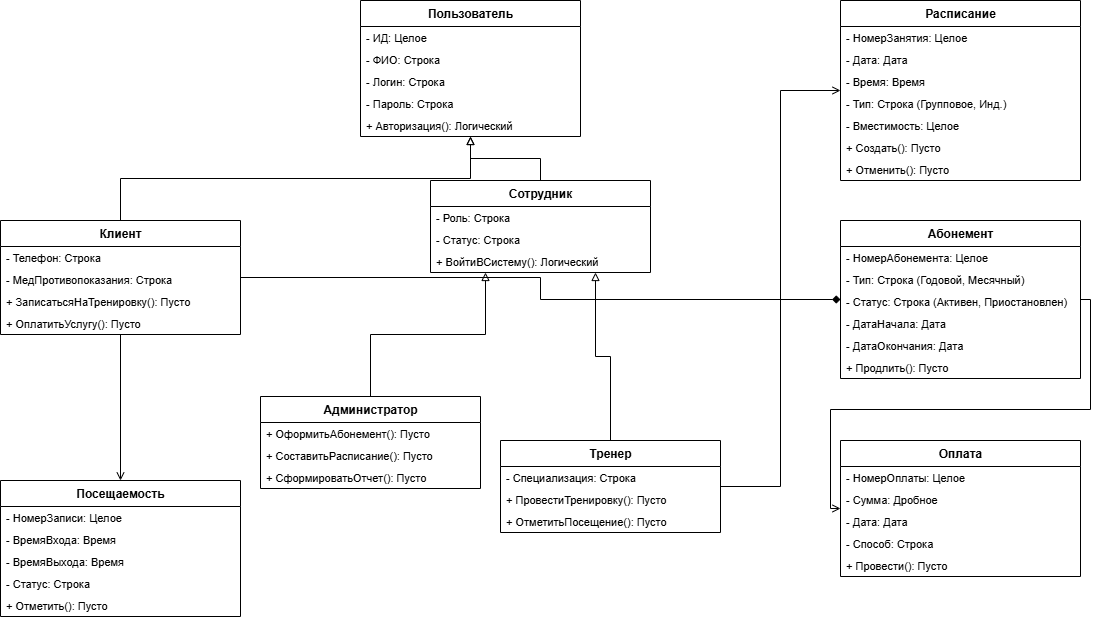

The diagram above was exported from draw.io. Its source (the exported page's mxGraphModel, read from the mxfile embedded in the PNG):
<mxGraphModel dx="1928" dy="733" grid="1" gridSize="10" guides="1" tooltips="1" connect="1" arrows="1" fold="1" page="1" pageScale="1" pageWidth="827" pageHeight="1169" math="0" shadow="0">
  <root>
    <mxCell id="0" />
    <mxCell id="1" parent="0" />
    <mxCell id="Idvlr4Z-vtjHAk6mo-uh-142" parent="1" style="swimlane;fontStyle=1;align=center;verticalAlign=top;childLayout=stackLayout;horizontal=1;startSize=26;horizontalStack=0;resizeParent=1;resizeParentMax=0;resizeLast=0;collapsible=1;marginBottom=0;html=1;fillColor=#ffffff;strokeColor=#000000;" value="Пользователь" vertex="1">
      <mxGeometry height="136" width="220" x="400" y="40" as="geometry" />
    </mxCell>
    <mxCell id="Idvlr4Z-vtjHAk6mo-uh-143" parent="Idvlr4Z-vtjHAk6mo-uh-142" style="text;strokeColor=none;fillColor=none;align=left;verticalAlign=middle;spacingLeft=4;spacingRight=4;overflow=hidden;rotatable=0;points=[[0,0.5],[1,0.5]];portConstraint=eastwest;fontSize=11;" value="- ИД: Целое" vertex="1">
      <mxGeometry height="22" width="220" y="26" as="geometry" />
    </mxCell>
    <mxCell id="Idvlr4Z-vtjHAk6mo-uh-144" parent="Idvlr4Z-vtjHAk6mo-uh-142" style="text;strokeColor=none;fillColor=none;align=left;verticalAlign=middle;spacingLeft=4;spacingRight=4;overflow=hidden;rotatable=0;points=[[0,0.5],[1,0.5]];portConstraint=eastwest;fontSize=11;" value="- ФИО: Строка" vertex="1">
      <mxGeometry height="22" width="220" y="48" as="geometry" />
    </mxCell>
    <mxCell id="Idvlr4Z-vtjHAk6mo-uh-145" parent="Idvlr4Z-vtjHAk6mo-uh-142" style="text;strokeColor=none;fillColor=none;align=left;verticalAlign=middle;spacingLeft=4;spacingRight=4;overflow=hidden;rotatable=0;points=[[0,0.5],[1,0.5]];portConstraint=eastwest;fontSize=11;" value="- Логин: Строка" vertex="1">
      <mxGeometry height="22" width="220" y="70" as="geometry" />
    </mxCell>
    <mxCell id="Idvlr4Z-vtjHAk6mo-uh-146" parent="Idvlr4Z-vtjHAk6mo-uh-142" style="text;strokeColor=none;fillColor=none;align=left;verticalAlign=middle;spacingLeft=4;spacingRight=4;overflow=hidden;rotatable=0;points=[[0,0.5],[1,0.5]];portConstraint=eastwest;fontSize=11;" value="- Пароль: Строка" vertex="1">
      <mxGeometry height="22" width="220" y="92" as="geometry" />
    </mxCell>
    <mxCell id="Idvlr4Z-vtjHAk6mo-uh-147" parent="Idvlr4Z-vtjHAk6mo-uh-142" style="text;strokeColor=none;fillColor=none;align=left;verticalAlign=middle;spacingLeft=4;spacingRight=4;overflow=hidden;rotatable=0;points=[[0,0.5],[1,0.5]];portConstraint=eastwest;fontSize=11;" value="+ Авторизация(): Логический" vertex="1">
      <mxGeometry height="22" width="220" y="114" as="geometry" />
    </mxCell>
    <mxCell id="Idvlr4Z-vtjHAk6mo-uh-148" parent="1" style="swimlane;fontStyle=1;align=center;verticalAlign=top;childLayout=stackLayout;horizontal=1;startSize=26;horizontalStack=0;resizeParent=1;resizeParentMax=0;resizeLast=0;collapsible=1;marginBottom=0;html=1;fillColor=#ffffff;strokeColor=#000000;" value="Клиент" vertex="1">
      <mxGeometry height="114" width="240" x="40" y="260" as="geometry" />
    </mxCell>
    <mxCell id="Idvlr4Z-vtjHAk6mo-uh-149" parent="Idvlr4Z-vtjHAk6mo-uh-148" style="text;strokeColor=none;fillColor=none;align=left;verticalAlign=middle;spacingLeft=4;spacingRight=4;overflow=hidden;rotatable=0;points=[[0,0.5],[1,0.5]];portConstraint=eastwest;fontSize=11;" value="- Телефон: Строка" vertex="1">
      <mxGeometry height="22" width="240" y="26" as="geometry" />
    </mxCell>
    <mxCell id="Idvlr4Z-vtjHAk6mo-uh-150" parent="Idvlr4Z-vtjHAk6mo-uh-148" style="text;strokeColor=none;fillColor=none;align=left;verticalAlign=middle;spacingLeft=4;spacingRight=4;overflow=hidden;rotatable=0;points=[[0,0.5],[1,0.5]];portConstraint=eastwest;fontSize=11;" value="- МедПротивопоказания: Строка" vertex="1">
      <mxGeometry height="22" width="240" y="48" as="geometry" />
    </mxCell>
    <mxCell id="Idvlr4Z-vtjHAk6mo-uh-151" parent="Idvlr4Z-vtjHAk6mo-uh-148" style="text;strokeColor=none;fillColor=none;align=left;verticalAlign=middle;spacingLeft=4;spacingRight=4;overflow=hidden;rotatable=0;points=[[0,0.5],[1,0.5]];portConstraint=eastwest;fontSize=11;" value="+ ЗаписатьсяНаТренировку(): Пусто" vertex="1">
      <mxGeometry height="22" width="240" y="70" as="geometry" />
    </mxCell>
    <mxCell id="Idvlr4Z-vtjHAk6mo-uh-152" parent="Idvlr4Z-vtjHAk6mo-uh-148" style="text;strokeColor=none;fillColor=none;align=left;verticalAlign=middle;spacingLeft=4;spacingRight=4;overflow=hidden;rotatable=0;points=[[0,0.5],[1,0.5]];portConstraint=eastwest;fontSize=11;" value="+ ОплатитьУслугу(): Пусто" vertex="1">
      <mxGeometry height="22" width="240" y="92" as="geometry" />
    </mxCell>
    <mxCell id="Idvlr4Z-vtjHAk6mo-uh-153" parent="1" style="swimlane;fontStyle=1;align=center;verticalAlign=top;childLayout=stackLayout;horizontal=1;startSize=26;horizontalStack=0;resizeParent=1;resizeParentMax=0;resizeLast=0;collapsible=1;marginBottom=0;html=1;fillColor=#ffffff;strokeColor=#000000;" value="Сотрудник" vertex="1">
      <mxGeometry height="92" width="220" x="470" y="220" as="geometry" />
    </mxCell>
    <mxCell id="Idvlr4Z-vtjHAk6mo-uh-154" parent="Idvlr4Z-vtjHAk6mo-uh-153" style="text;strokeColor=none;fillColor=none;align=left;verticalAlign=middle;spacingLeft=4;spacingRight=4;overflow=hidden;rotatable=0;points=[[0,0.5],[1,0.5]];portConstraint=eastwest;fontSize=11;" value="- Роль: Строка" vertex="1">
      <mxGeometry height="22" width="220" y="26" as="geometry" />
    </mxCell>
    <mxCell id="Idvlr4Z-vtjHAk6mo-uh-155" parent="Idvlr4Z-vtjHAk6mo-uh-153" style="text;strokeColor=none;fillColor=none;align=left;verticalAlign=middle;spacingLeft=4;spacingRight=4;overflow=hidden;rotatable=0;points=[[0,0.5],[1,0.5]];portConstraint=eastwest;fontSize=11;" value="- Статус: Строка" vertex="1">
      <mxGeometry height="22" width="220" y="48" as="geometry" />
    </mxCell>
    <mxCell id="Idvlr4Z-vtjHAk6mo-uh-156" parent="Idvlr4Z-vtjHAk6mo-uh-153" style="text;strokeColor=none;fillColor=none;align=left;verticalAlign=middle;spacingLeft=4;spacingRight=4;overflow=hidden;rotatable=0;points=[[0,0.5],[1,0.5]];portConstraint=eastwest;fontSize=11;" value="+ ВойтиВСистему(): Логический" vertex="1">
      <mxGeometry height="22" width="220" y="70" as="geometry" />
    </mxCell>
    <mxCell id="Idvlr4Z-vtjHAk6mo-uh-157" parent="1" style="swimlane;fontStyle=1;align=center;verticalAlign=top;childLayout=stackLayout;horizontal=1;startSize=26;horizontalStack=0;resizeParent=1;resizeParentMax=0;resizeLast=0;collapsible=1;marginBottom=0;html=1;fillColor=#ffffff;strokeColor=#000000;" value="Администратор" vertex="1">
      <mxGeometry height="92" width="220" x="300" y="436" as="geometry" />
    </mxCell>
    <mxCell id="Idvlr4Z-vtjHAk6mo-uh-158" parent="Idvlr4Z-vtjHAk6mo-uh-157" style="text;strokeColor=none;fillColor=none;align=left;verticalAlign=middle;spacingLeft=4;spacingRight=4;overflow=hidden;rotatable=0;points=[[0,0.5],[1,0.5]];portConstraint=eastwest;fontSize=11;" value="+ ОформитьАбонемент(): Пусто" vertex="1">
      <mxGeometry height="22" width="220" y="26" as="geometry" />
    </mxCell>
    <mxCell id="Idvlr4Z-vtjHAk6mo-uh-159" parent="Idvlr4Z-vtjHAk6mo-uh-157" style="text;strokeColor=none;fillColor=none;align=left;verticalAlign=middle;spacingLeft=4;spacingRight=4;overflow=hidden;rotatable=0;points=[[0,0.5],[1,0.5]];portConstraint=eastwest;fontSize=11;" value="+ СоставитьРасписание(): Пусто" vertex="1">
      <mxGeometry height="22" width="220" y="48" as="geometry" />
    </mxCell>
    <mxCell id="Idvlr4Z-vtjHAk6mo-uh-160" parent="Idvlr4Z-vtjHAk6mo-uh-157" style="text;strokeColor=none;fillColor=none;align=left;verticalAlign=middle;spacingLeft=4;spacingRight=4;overflow=hidden;rotatable=0;points=[[0,0.5],[1,0.5]];portConstraint=eastwest;fontSize=11;" value="+ СформироватьОтчет(): Пусто" vertex="1">
      <mxGeometry height="22" width="220" y="70" as="geometry" />
    </mxCell>
    <mxCell id="Idvlr4Z-vtjHAk6mo-uh-161" parent="1" style="swimlane;fontStyle=1;align=center;verticalAlign=top;childLayout=stackLayout;horizontal=1;startSize=26;horizontalStack=0;resizeParent=1;resizeParentMax=0;resizeLast=0;collapsible=1;marginBottom=0;html=1;fillColor=#ffffff;strokeColor=#000000;" value="Тренер" vertex="1">
      <mxGeometry height="92" width="220" x="540" y="480" as="geometry" />
    </mxCell>
    <mxCell id="Idvlr4Z-vtjHAk6mo-uh-162" parent="Idvlr4Z-vtjHAk6mo-uh-161" style="text;strokeColor=none;fillColor=none;align=left;verticalAlign=middle;spacingLeft=4;spacingRight=4;overflow=hidden;rotatable=0;points=[[0,0.5],[1,0.5]];portConstraint=eastwest;fontSize=11;" value="- Специализация: Строка" vertex="1">
      <mxGeometry height="22" width="220" y="26" as="geometry" />
    </mxCell>
    <mxCell id="Idvlr4Z-vtjHAk6mo-uh-163" parent="Idvlr4Z-vtjHAk6mo-uh-161" style="text;strokeColor=none;fillColor=none;align=left;verticalAlign=middle;spacingLeft=4;spacingRight=4;overflow=hidden;rotatable=0;points=[[0,0.5],[1,0.5]];portConstraint=eastwest;fontSize=11;" value="+ ПровестиТренировку(): Пусто" vertex="1">
      <mxGeometry height="22" width="220" y="48" as="geometry" />
    </mxCell>
    <mxCell id="Idvlr4Z-vtjHAk6mo-uh-164" parent="Idvlr4Z-vtjHAk6mo-uh-161" style="text;strokeColor=none;fillColor=none;align=left;verticalAlign=middle;spacingLeft=4;spacingRight=4;overflow=hidden;rotatable=0;points=[[0,0.5],[1,0.5]];portConstraint=eastwest;fontSize=11;" value="+ ОтметитьПосещение(): Пусто" vertex="1">
      <mxGeometry height="22" width="220" y="70" as="geometry" />
    </mxCell>
    <mxCell id="Idvlr4Z-vtjHAk6mo-uh-165" parent="1" style="swimlane;fontStyle=1;align=center;verticalAlign=top;childLayout=stackLayout;horizontal=1;startSize=26;horizontalStack=0;resizeParent=1;resizeParentMax=0;resizeLast=0;collapsible=1;marginBottom=0;html=1;fillColor=#ffffff;strokeColor=#000000;" value="Расписание" vertex="1">
      <mxGeometry height="180" width="240" x="880" y="40" as="geometry" />
    </mxCell>
    <mxCell id="Idvlr4Z-vtjHAk6mo-uh-166" parent="Idvlr4Z-vtjHAk6mo-uh-165" style="text;strokeColor=none;fillColor=none;align=left;verticalAlign=middle;spacingLeft=4;spacingRight=4;overflow=hidden;rotatable=0;points=[[0,0.5],[1,0.5]];portConstraint=eastwest;fontSize=11;" value="- НомерЗанятия: Целое" vertex="1">
      <mxGeometry height="22" width="240" y="26" as="geometry" />
    </mxCell>
    <mxCell id="Idvlr4Z-vtjHAk6mo-uh-167" parent="Idvlr4Z-vtjHAk6mo-uh-165" style="text;strokeColor=none;fillColor=none;align=left;verticalAlign=middle;spacingLeft=4;spacingRight=4;overflow=hidden;rotatable=0;points=[[0,0.5],[1,0.5]];portConstraint=eastwest;fontSize=11;" value="- Дата: Дата" vertex="1">
      <mxGeometry height="22" width="240" y="48" as="geometry" />
    </mxCell>
    <mxCell id="Idvlr4Z-vtjHAk6mo-uh-168" parent="Idvlr4Z-vtjHAk6mo-uh-165" style="text;strokeColor=none;fillColor=none;align=left;verticalAlign=middle;spacingLeft=4;spacingRight=4;overflow=hidden;rotatable=0;points=[[0,0.5],[1,0.5]];portConstraint=eastwest;fontSize=11;" value="- Время: Время" vertex="1">
      <mxGeometry height="22" width="240" y="70" as="geometry" />
    </mxCell>
    <mxCell id="Idvlr4Z-vtjHAk6mo-uh-169" parent="Idvlr4Z-vtjHAk6mo-uh-165" style="text;strokeColor=none;fillColor=none;align=left;verticalAlign=middle;spacingLeft=4;spacingRight=4;overflow=hidden;rotatable=0;points=[[0,0.5],[1,0.5]];portConstraint=eastwest;fontSize=11;" value="- Тип: Строка (Групповое, Инд.)" vertex="1">
      <mxGeometry height="22" width="240" y="92" as="geometry" />
    </mxCell>
    <mxCell id="Idvlr4Z-vtjHAk6mo-uh-170" parent="Idvlr4Z-vtjHAk6mo-uh-165" style="text;strokeColor=none;fillColor=none;align=left;verticalAlign=middle;spacingLeft=4;spacingRight=4;overflow=hidden;rotatable=0;points=[[0,0.5],[1,0.5]];portConstraint=eastwest;fontSize=11;" value="- Вместимость: Целое" vertex="1">
      <mxGeometry height="22" width="240" y="114" as="geometry" />
    </mxCell>
    <mxCell id="Idvlr4Z-vtjHAk6mo-uh-171" parent="Idvlr4Z-vtjHAk6mo-uh-165" style="text;strokeColor=none;fillColor=none;align=left;verticalAlign=middle;spacingLeft=4;spacingRight=4;overflow=hidden;rotatable=0;points=[[0,0.5],[1,0.5]];portConstraint=eastwest;fontSize=11;" value="+ Создать(): Пусто" vertex="1">
      <mxGeometry height="22" width="240" y="136" as="geometry" />
    </mxCell>
    <mxCell id="Idvlr4Z-vtjHAk6mo-uh-172" parent="Idvlr4Z-vtjHAk6mo-uh-165" style="text;strokeColor=none;fillColor=none;align=left;verticalAlign=middle;spacingLeft=4;spacingRight=4;overflow=hidden;rotatable=0;points=[[0,0.5],[1,0.5]];portConstraint=eastwest;fontSize=11;" value="+ Отменить(): Пусто" vertex="1">
      <mxGeometry height="22" width="240" y="158" as="geometry" />
    </mxCell>
    <mxCell id="Idvlr4Z-vtjHAk6mo-uh-173" parent="1" style="swimlane;fontStyle=1;align=center;verticalAlign=top;childLayout=stackLayout;horizontal=1;startSize=26;horizontalStack=0;resizeParent=1;resizeParentMax=0;resizeLast=0;collapsible=1;marginBottom=0;html=1;fillColor=#ffffff;strokeColor=#000000;" value="Абонемент" vertex="1">
      <mxGeometry height="158" width="240" x="880" y="260" as="geometry" />
    </mxCell>
    <mxCell id="Idvlr4Z-vtjHAk6mo-uh-174" parent="Idvlr4Z-vtjHAk6mo-uh-173" style="text;strokeColor=none;fillColor=none;align=left;verticalAlign=middle;spacingLeft=4;spacingRight=4;overflow=hidden;rotatable=0;points=[[0,0.5],[1,0.5]];portConstraint=eastwest;fontSize=11;" value="- НомерАбонемента: Целое" vertex="1">
      <mxGeometry height="22" width="240" y="26" as="geometry" />
    </mxCell>
    <mxCell id="Idvlr4Z-vtjHAk6mo-uh-175" parent="Idvlr4Z-vtjHAk6mo-uh-173" style="text;strokeColor=none;fillColor=none;align=left;verticalAlign=middle;spacingLeft=4;spacingRight=4;overflow=hidden;rotatable=0;points=[[0,0.5],[1,0.5]];portConstraint=eastwest;fontSize=11;" value="- Тип: Строка (Годовой, Месячный)" vertex="1">
      <mxGeometry height="22" width="240" y="48" as="geometry" />
    </mxCell>
    <mxCell id="Idvlr4Z-vtjHAk6mo-uh-176" parent="Idvlr4Z-vtjHAk6mo-uh-173" style="text;strokeColor=none;fillColor=none;align=left;verticalAlign=middle;spacingLeft=4;spacingRight=4;overflow=hidden;rotatable=0;points=[[0,0.5],[1,0.5]];portConstraint=eastwest;fontSize=11;" value="- Статус: Строка (Активен, Приостановлен)" vertex="1">
      <mxGeometry height="22" width="240" y="70" as="geometry" />
    </mxCell>
    <mxCell id="Idvlr4Z-vtjHAk6mo-uh-177" parent="Idvlr4Z-vtjHAk6mo-uh-173" style="text;strokeColor=none;fillColor=none;align=left;verticalAlign=middle;spacingLeft=4;spacingRight=4;overflow=hidden;rotatable=0;points=[[0,0.5],[1,0.5]];portConstraint=eastwest;fontSize=11;" value="- ДатаНачала: Дата" vertex="1">
      <mxGeometry height="22" width="240" y="92" as="geometry" />
    </mxCell>
    <mxCell id="Idvlr4Z-vtjHAk6mo-uh-178" parent="Idvlr4Z-vtjHAk6mo-uh-173" style="text;strokeColor=none;fillColor=none;align=left;verticalAlign=middle;spacingLeft=4;spacingRight=4;overflow=hidden;rotatable=0;points=[[0,0.5],[1,0.5]];portConstraint=eastwest;fontSize=11;" value="- ДатаОкончания: Дата" vertex="1">
      <mxGeometry height="22" width="240" y="114" as="geometry" />
    </mxCell>
    <mxCell id="Idvlr4Z-vtjHAk6mo-uh-179" parent="Idvlr4Z-vtjHAk6mo-uh-173" style="text;strokeColor=none;fillColor=none;align=left;verticalAlign=middle;spacingLeft=4;spacingRight=4;overflow=hidden;rotatable=0;points=[[0,0.5],[1,0.5]];portConstraint=eastwest;fontSize=11;" value="+ Продлить(): Пусто" vertex="1">
      <mxGeometry height="22" width="240" y="136" as="geometry" />
    </mxCell>
    <mxCell id="Idvlr4Z-vtjHAk6mo-uh-180" parent="1" style="swimlane;fontStyle=1;align=center;verticalAlign=top;childLayout=stackLayout;horizontal=1;startSize=26;horizontalStack=0;resizeParent=1;resizeParentMax=0;resizeLast=0;collapsible=1;marginBottom=0;html=1;fillColor=#ffffff;strokeColor=#000000;" value="Оплата" vertex="1">
      <mxGeometry height="136" width="240" x="880" y="480" as="geometry" />
    </mxCell>
    <mxCell id="Idvlr4Z-vtjHAk6mo-uh-181" parent="Idvlr4Z-vtjHAk6mo-uh-180" style="text;strokeColor=none;fillColor=none;align=left;verticalAlign=middle;spacingLeft=4;spacingRight=4;overflow=hidden;rotatable=0;points=[[0,0.5],[1,0.5]];portConstraint=eastwest;fontSize=11;" value="- НомерОплаты: Целое" vertex="1">
      <mxGeometry height="22" width="240" y="26" as="geometry" />
    </mxCell>
    <mxCell id="Idvlr4Z-vtjHAk6mo-uh-182" parent="Idvlr4Z-vtjHAk6mo-uh-180" style="text;strokeColor=none;fillColor=none;align=left;verticalAlign=middle;spacingLeft=4;spacingRight=4;overflow=hidden;rotatable=0;points=[[0,0.5],[1,0.5]];portConstraint=eastwest;fontSize=11;" value="- Сумма: Дробное" vertex="1">
      <mxGeometry height="22" width="240" y="48" as="geometry" />
    </mxCell>
    <mxCell id="Idvlr4Z-vtjHAk6mo-uh-183" parent="Idvlr4Z-vtjHAk6mo-uh-180" style="text;strokeColor=none;fillColor=none;align=left;verticalAlign=middle;spacingLeft=4;spacingRight=4;overflow=hidden;rotatable=0;points=[[0,0.5],[1,0.5]];portConstraint=eastwest;fontSize=11;" value="- Дата: Дата" vertex="1">
      <mxGeometry height="22" width="240" y="70" as="geometry" />
    </mxCell>
    <mxCell id="Idvlr4Z-vtjHAk6mo-uh-184" parent="Idvlr4Z-vtjHAk6mo-uh-180" style="text;strokeColor=none;fillColor=none;align=left;verticalAlign=middle;spacingLeft=4;spacingRight=4;overflow=hidden;rotatable=0;points=[[0,0.5],[1,0.5]];portConstraint=eastwest;fontSize=11;" value="- Способ: Строка" vertex="1">
      <mxGeometry height="22" width="240" y="92" as="geometry" />
    </mxCell>
    <mxCell id="Idvlr4Z-vtjHAk6mo-uh-185" parent="Idvlr4Z-vtjHAk6mo-uh-180" style="text;strokeColor=none;fillColor=none;align=left;verticalAlign=middle;spacingLeft=4;spacingRight=4;overflow=hidden;rotatable=0;points=[[0,0.5],[1,0.5]];portConstraint=eastwest;fontSize=11;" value="+ Провести(): Пусто" vertex="1">
      <mxGeometry height="22" width="240" y="114" as="geometry" />
    </mxCell>
    <mxCell id="Idvlr4Z-vtjHAk6mo-uh-186" parent="1" style="swimlane;fontStyle=1;align=center;verticalAlign=top;childLayout=stackLayout;horizontal=1;startSize=26;horizontalStack=0;resizeParent=1;resizeParentMax=0;resizeLast=0;collapsible=1;marginBottom=0;html=1;fillColor=#ffffff;strokeColor=#000000;" value="Посещаемость" vertex="1">
      <mxGeometry height="136" width="240" x="40" y="520" as="geometry" />
    </mxCell>
    <mxCell id="Idvlr4Z-vtjHAk6mo-uh-187" parent="Idvlr4Z-vtjHAk6mo-uh-186" style="text;strokeColor=none;fillColor=none;align=left;verticalAlign=middle;spacingLeft=4;spacingRight=4;overflow=hidden;rotatable=0;points=[[0,0.5],[1,0.5]];portConstraint=eastwest;fontSize=11;" value="- НомерЗаписи: Целое" vertex="1">
      <mxGeometry height="22" width="240" y="26" as="geometry" />
    </mxCell>
    <mxCell id="Idvlr4Z-vtjHAk6mo-uh-188" parent="Idvlr4Z-vtjHAk6mo-uh-186" style="text;strokeColor=none;fillColor=none;align=left;verticalAlign=middle;spacingLeft=4;spacingRight=4;overflow=hidden;rotatable=0;points=[[0,0.5],[1,0.5]];portConstraint=eastwest;fontSize=11;" value="- ВремяВхода: Время" vertex="1">
      <mxGeometry height="22" width="240" y="48" as="geometry" />
    </mxCell>
    <mxCell id="Idvlr4Z-vtjHAk6mo-uh-189" parent="Idvlr4Z-vtjHAk6mo-uh-186" style="text;strokeColor=none;fillColor=none;align=left;verticalAlign=middle;spacingLeft=4;spacingRight=4;overflow=hidden;rotatable=0;points=[[0,0.5],[1,0.5]];portConstraint=eastwest;fontSize=11;" value="- ВремяВыхода: Время" vertex="1">
      <mxGeometry height="22" width="240" y="70" as="geometry" />
    </mxCell>
    <mxCell id="Idvlr4Z-vtjHAk6mo-uh-190" parent="Idvlr4Z-vtjHAk6mo-uh-186" style="text;strokeColor=none;fillColor=none;align=left;verticalAlign=middle;spacingLeft=4;spacingRight=4;overflow=hidden;rotatable=0;points=[[0,0.5],[1,0.5]];portConstraint=eastwest;fontSize=11;" value="- Статус: Строка" vertex="1">
      <mxGeometry height="22" width="240" y="92" as="geometry" />
    </mxCell>
    <mxCell id="Idvlr4Z-vtjHAk6mo-uh-191" parent="Idvlr4Z-vtjHAk6mo-uh-186" style="text;strokeColor=none;fillColor=none;align=left;verticalAlign=middle;spacingLeft=4;spacingRight=4;overflow=hidden;rotatable=0;points=[[0,0.5],[1,0.5]];portConstraint=eastwest;fontSize=11;" value="+ Отметить(): Пусто" vertex="1">
      <mxGeometry height="22" width="240" y="114" as="geometry" />
    </mxCell>
    <mxCell id="Idvlr4Z-vtjHAk6mo-uh-192" edge="1" parent="1" source="Idvlr4Z-vtjHAk6mo-uh-148" style="endArrow=block;endFill=0;html=1;rounded=0;edgeStyle=orthogonalEdgeStyle;exitX=0.5;exitY=0;exitDx=0;exitDy=0;entryX=0.5;entryY=1;entryDx=0;entryDy=0;" target="Idvlr4Z-vtjHAk6mo-uh-142">
      <mxGeometry relative="1" as="geometry" />
    </mxCell>
    <mxCell id="Idvlr4Z-vtjHAk6mo-uh-193" edge="1" parent="1" source="Idvlr4Z-vtjHAk6mo-uh-153" style="endArrow=block;endFill=0;html=1;rounded=0;edgeStyle=orthogonalEdgeStyle;exitX=0.5;exitY=0;exitDx=0;exitDy=0;entryX=0.5;entryY=1;entryDx=0;entryDy=0;" target="Idvlr4Z-vtjHAk6mo-uh-142">
      <mxGeometry relative="1" as="geometry" />
    </mxCell>
    <mxCell id="Idvlr4Z-vtjHAk6mo-uh-194" edge="1" parent="1" source="Idvlr4Z-vtjHAk6mo-uh-157" style="endArrow=block;endFill=0;html=1;rounded=0;edgeStyle=orthogonalEdgeStyle;exitX=0.5;exitY=0;exitDx=0;exitDy=0;entryX=0.25;entryY=1;entryDx=0;entryDy=0;" target="Idvlr4Z-vtjHAk6mo-uh-153">
      <mxGeometry relative="1" as="geometry" />
    </mxCell>
    <mxCell id="Idvlr4Z-vtjHAk6mo-uh-195" edge="1" parent="1" source="Idvlr4Z-vtjHAk6mo-uh-161" style="endArrow=block;endFill=0;html=1;rounded=0;edgeStyle=orthogonalEdgeStyle;exitX=0.5;exitY=0;exitDx=0;exitDy=0;entryX=0.75;entryY=1;entryDx=0;entryDy=0;" target="Idvlr4Z-vtjHAk6mo-uh-153">
      <mxGeometry relative="1" as="geometry" />
    </mxCell>
    <mxCell id="Idvlr4Z-vtjHAk6mo-uh-196" edge="1" parent="1" source="Idvlr4Z-vtjHAk6mo-uh-148" style="endArrow=diamond;html=1;rounded=0;edgeStyle=orthogonalEdgeStyle;exitX=1;exitY=0.5;exitDx=0;exitDy=0;entryX=0;entryY=0.5;entryDx=0;entryDy=0;" target="Idvlr4Z-vtjHAk6mo-uh-173">
      <mxGeometry relative="1" as="geometry" />
    </mxCell>
    <mxCell id="Idvlr4Z-vtjHAk6mo-uh-197" edge="1" parent="1" source="Idvlr4Z-vtjHAk6mo-uh-173" style="endArrow=open;html=1;rounded=0;edgeStyle=orthogonalEdgeStyle;exitX=1;exitY=0.5;exitDx=0;exitDy=0;entryX=0;entryY=0.5;entryDx=0;entryDy=0;" target="Idvlr4Z-vtjHAk6mo-uh-180">
      <mxGeometry relative="1" as="geometry" />
    </mxCell>
    <mxCell id="Idvlr4Z-vtjHAk6mo-uh-198" edge="1" parent="1" source="Idvlr4Z-vtjHAk6mo-uh-161" style="endArrow=open;html=1;rounded=0;edgeStyle=orthogonalEdgeStyle;exitX=1;exitY=0.5;exitDx=0;exitDy=0;entryX=0;entryY=0.5;entryDx=0;entryDy=0;" target="Idvlr4Z-vtjHAk6mo-uh-165">
      <mxGeometry relative="1" as="geometry" />
    </mxCell>
    <mxCell id="Idvlr4Z-vtjHAk6mo-uh-199" edge="1" parent="1" source="Idvlr4Z-vtjHAk6mo-uh-148" style="endArrow=open;html=1;rounded=0;edgeStyle=orthogonalEdgeStyle;exitX=0.5;exitY=1;exitDx=0;exitDy=0;entryX=0.5;entryY=0;entryDx=0;entryDy=0;" target="Idvlr4Z-vtjHAk6mo-uh-186">
      <mxGeometry relative="1" as="geometry" />
    </mxCell>
  </root>
</mxGraphModel>